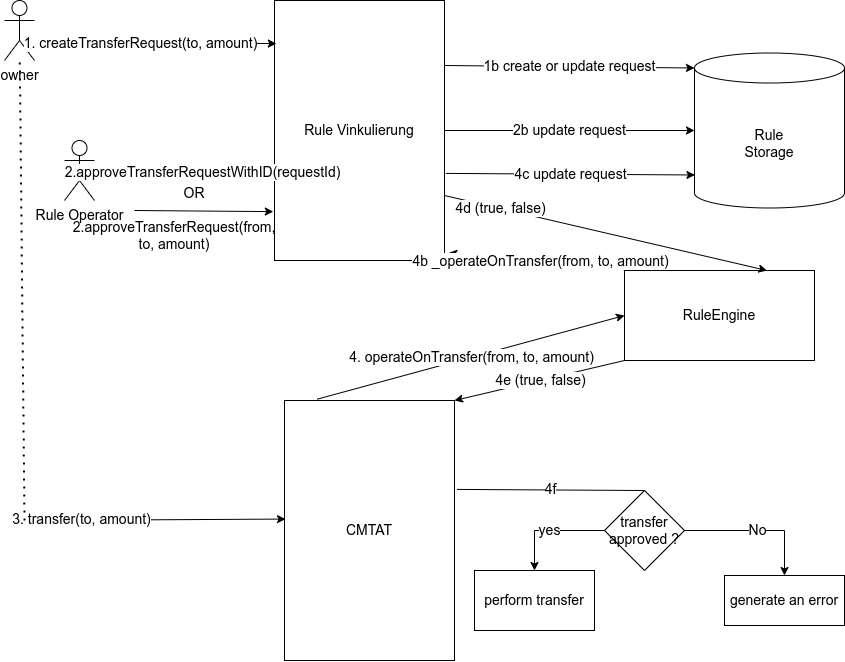

The diagram above was exported from draw.io. Its source (the exported page's mxGraphModel, read from the mxfile embedded in the PNG):
<mxGraphModel dx="2032" dy="883" grid="1" gridSize="10" guides="1" tooltips="1" connect="1" arrows="1" fold="1" page="1" pageScale="1" pageWidth="1100" pageHeight="850" math="0" shadow="0">
  <root>
    <mxCell id="0" />
    <mxCell id="1" parent="0" />
    <mxCell id="Z_o9KVKigrRMe3iaXd5g-1" value="owner" style="shape=umlActor;verticalLabelPosition=bottom;verticalAlign=top;html=1;outlineConnect=0;fontSize=14;" parent="1" vertex="1">
      <mxGeometry x="120" y="30" width="30" height="60" as="geometry" />
    </mxCell>
    <mxCell id="Z_o9KVKigrRMe3iaXd5g-2" value="Rule Vinkulierung" style="rounded=0;whiteSpace=wrap;html=1;fontSize=14;" parent="1" vertex="1">
      <mxGeometry x="390" y="30" width="170" height="260" as="geometry" />
    </mxCell>
    <mxCell id="Z_o9KVKigrRMe3iaXd5g-3" value="tr" style="endArrow=classic;html=1;rounded=0;entryX=0.011;entryY=0.166;entryDx=0;entryDy=0;entryPerimeter=0;fontSize=14;" parent="1" target="Z_o9KVKigrRMe3iaXd5g-2" edge="1">
      <mxGeometry width="50" height="50" relative="1" as="geometry">
        <mxPoint x="150" y="70" as="sourcePoint" />
        <mxPoint x="390" y="80" as="targetPoint" />
      </mxGeometry>
    </mxCell>
    <mxCell id="Z_o9KVKigrRMe3iaXd5g-4" value="1. createTransferRequest(to, amount)" style="edgeLabel;html=1;align=center;verticalAlign=middle;resizable=0;points=[];fontSize=14;" parent="Z_o9KVKigrRMe3iaXd5g-3" vertex="1" connectable="0">
      <mxGeometry x="-0.1252" y="-1" relative="1" as="geometry">
        <mxPoint as="offset" />
      </mxGeometry>
    </mxCell>
    <mxCell id="Z_o9KVKigrRMe3iaXd5g-5" value="Rule&lt;br style=&quot;font-size: 14px;&quot;&gt;Storage" style="shape=cylinder3;whiteSpace=wrap;html=1;boundedLbl=1;backgroundOutline=1;size=15;fontSize=14;" parent="1" vertex="1">
      <mxGeometry x="810" y="82.5" width="150" height="155" as="geometry" />
    </mxCell>
    <mxCell id="Z_o9KVKigrRMe3iaXd5g-6" value="1b create or update request" style="endArrow=classic;html=1;rounded=0;entryX=0;entryY=0;entryDx=0;entryDy=15;entryPerimeter=0;exitX=1;exitY=0.25;exitDx=0;exitDy=0;fontSize=14;" parent="1" source="Z_o9KVKigrRMe3iaXd5g-2" target="Z_o9KVKigrRMe3iaXd5g-5" edge="1">
      <mxGeometry width="50" height="50" relative="1" as="geometry">
        <mxPoint x="730" y="220" as="sourcePoint" />
        <mxPoint x="780" y="170" as="targetPoint" />
      </mxGeometry>
    </mxCell>
    <mxCell id="Z_o9KVKigrRMe3iaXd5g-9" value="Rule Operator" style="shape=umlActor;verticalLabelPosition=bottom;verticalAlign=top;html=1;outlineConnect=0;fontSize=14;" parent="1" vertex="1">
      <mxGeometry x="180" y="170" width="30" height="60" as="geometry" />
    </mxCell>
    <mxCell id="Z_o9KVKigrRMe3iaXd5g-10" value="" style="endArrow=classic;html=1;rounded=0;exitX=0.5;exitY=0.5;exitDx=0;exitDy=0;exitPerimeter=0;fontSize=14;" parent="1" source="Z_o9KVKigrRMe3iaXd5g-9" edge="1">
      <mxGeometry width="50" height="50" relative="1" as="geometry">
        <mxPoint x="230" y="220" as="sourcePoint" />
        <mxPoint x="390" y="200" as="targetPoint" />
      </mxGeometry>
    </mxCell>
    <mxCell id="Z_o9KVKigrRMe3iaXd5g-15" value="2.approveTransferRequestWithID(requestId)" style="edgeLabel;html=1;align=center;verticalAlign=middle;resizable=0;points=[];fontSize=14;" parent="Z_o9KVKigrRMe3iaXd5g-10" vertex="1" connectable="0">
      <mxGeometry x="0.2455" y="-1" relative="1" as="geometry">
        <mxPoint as="offset" />
      </mxGeometry>
    </mxCell>
    <mxCell id="Z_o9KVKigrRMe3iaXd5g-17" value="" style="endArrow=classic;html=1;rounded=0;entryX=0.006;entryY=0.456;entryDx=0;entryDy=0;entryPerimeter=0;fontSize=14;" parent="1" target="Z_o9KVKigrRMe3iaXd5g-29" edge="1">
      <mxGeometry width="50" height="50" relative="1" as="geometry">
        <mxPoint x="140" y="550" as="sourcePoint" />
        <mxPoint x="340" y="480" as="targetPoint" />
      </mxGeometry>
    </mxCell>
    <mxCell id="Z_o9KVKigrRMe3iaXd5g-18" value="3. transfer(to, amount)" style="edgeLabel;html=1;align=center;verticalAlign=middle;resizable=0;points=[];fontSize=14;" parent="Z_o9KVKigrRMe3iaXd5g-17" vertex="1" connectable="0">
      <mxGeometry x="-0.6037" y="2" relative="1" as="geometry">
        <mxPoint x="5" as="offset" />
      </mxGeometry>
    </mxCell>
    <mxCell id="Z_o9KVKigrRMe3iaXd5g-27" value="perform transfer" style="rounded=0;whiteSpace=wrap;html=1;fontSize=14;" parent="1" vertex="1">
      <mxGeometry x="590" y="600" width="120" height="60" as="geometry" />
    </mxCell>
    <mxCell id="Z_o9KVKigrRMe3iaXd5g-29" value="CMTAT" style="rounded=0;whiteSpace=wrap;html=1;fontSize=14;" parent="1" vertex="1">
      <mxGeometry x="400" y="430" width="170" height="260" as="geometry" />
    </mxCell>
    <mxCell id="Z_o9KVKigrRMe3iaXd5g-32" value="4.&amp;nbsp;&lt;span class=&quot;pl-k&quot; style=&quot;font-size: 14px;&quot;&gt;operateOnTransfer&lt;/span&gt;(from, to, amount)" style="endArrow=classic;html=1;rounded=0;exitX=0.192;exitY=-0.005;exitDx=0;exitDy=0;entryX=0;entryY=0.5;entryDx=0;entryDy=0;exitPerimeter=0;fontSize=14;" parent="1" source="Z_o9KVKigrRMe3iaXd5g-29" target="XBz8thCQURFu_BHMEK3J-1" edge="1">
      <mxGeometry width="50" height="50" relative="1" as="geometry">
        <mxPoint x="440" y="400" as="sourcePoint" />
        <mxPoint x="490" y="350" as="targetPoint" />
      </mxGeometry>
    </mxCell>
    <mxCell id="Z_o9KVKigrRMe3iaXd5g-33" value="4e (true, false)" style="endArrow=classic;html=1;rounded=0;exitX=0;exitY=1;exitDx=0;exitDy=0;entryX=1;entryY=0;entryDx=0;entryDy=0;fontSize=14;" parent="1" source="XBz8thCQURFu_BHMEK3J-1" target="Z_o9KVKigrRMe3iaXd5g-29" edge="1">
      <mxGeometry width="50" height="50" relative="1" as="geometry">
        <mxPoint x="490" y="370" as="sourcePoint" />
        <mxPoint x="540" y="320" as="targetPoint" />
      </mxGeometry>
    </mxCell>
    <mxCell id="Z_o9KVKigrRMe3iaXd5g-34" value="transfer approved ?" style="rhombus;whiteSpace=wrap;html=1;fontSize=14;" parent="1" vertex="1">
      <mxGeometry x="720" y="520" width="80" height="80" as="geometry" />
    </mxCell>
    <mxCell id="Z_o9KVKigrRMe3iaXd5g-36" value="generate an error" style="rounded=0;whiteSpace=wrap;html=1;fontSize=14;" parent="1" vertex="1">
      <mxGeometry x="840" y="605" width="120" height="50" as="geometry" />
    </mxCell>
    <mxCell id="Z_o9KVKigrRMe3iaXd5g-37" value="No" style="endArrow=classic;html=1;rounded=0;exitX=1;exitY=0.5;exitDx=0;exitDy=0;entryX=0.5;entryY=0;entryDx=0;entryDy=0;fontSize=14;" parent="1" source="Z_o9KVKigrRMe3iaXd5g-34" target="Z_o9KVKigrRMe3iaXd5g-36" edge="1">
      <mxGeometry width="50" height="50" relative="1" as="geometry">
        <mxPoint x="850" y="540" as="sourcePoint" />
        <mxPoint x="900" y="490" as="targetPoint" />
        <Array as="points">
          <mxPoint x="900" y="560" />
        </Array>
      </mxGeometry>
    </mxCell>
    <mxCell id="Z_o9KVKigrRMe3iaXd5g-38" value="yes" style="endArrow=classic;html=1;rounded=0;exitX=0;exitY=0.5;exitDx=0;exitDy=0;entryX=0.5;entryY=0;entryDx=0;entryDy=0;fontSize=14;" parent="1" source="Z_o9KVKigrRMe3iaXd5g-34" target="Z_o9KVKigrRMe3iaXd5g-27" edge="1">
      <mxGeometry width="50" height="50" relative="1" as="geometry">
        <mxPoint x="800" y="530" as="sourcePoint" />
        <mxPoint x="650" y="570" as="targetPoint" />
        <Array as="points">
          <mxPoint x="650" y="560" />
        </Array>
      </mxGeometry>
    </mxCell>
    <mxCell id="Z_o9KVKigrRMe3iaXd5g-40" value="4f" style="endArrow=none;html=1;rounded=0;exitX=1.015;exitY=0.342;exitDx=0;exitDy=0;exitPerimeter=0;entryX=0.5;entryY=0;entryDx=0;entryDy=0;fontSize=14;" parent="1" source="Z_o9KVKigrRMe3iaXd5g-29" target="Z_o9KVKigrRMe3iaXd5g-34" edge="1">
      <mxGeometry width="50" height="50" relative="1" as="geometry">
        <mxPoint x="590" y="500" as="sourcePoint" />
        <mxPoint x="640" y="450" as="targetPoint" />
      </mxGeometry>
    </mxCell>
    <mxCell id="Z_o9KVKigrRMe3iaXd5g-42" value="" style="endArrow=none;dashed=1;html=1;dashPattern=1 3;strokeWidth=2;rounded=0;fontSize=14;" parent="1" target="Z_o9KVKigrRMe3iaXd5g-1" edge="1">
      <mxGeometry width="50" height="50" relative="1" as="geometry">
        <mxPoint x="140" y="550" as="sourcePoint" />
        <mxPoint x="170" y="110" as="targetPoint" />
      </mxGeometry>
    </mxCell>
    <mxCell id="XBz8thCQURFu_BHMEK3J-1" value="RuleEngine" style="rounded=0;whiteSpace=wrap;html=1;fontSize=14;" parent="1" vertex="1">
      <mxGeometry x="740" y="300" width="190" height="90" as="geometry" />
    </mxCell>
    <mxCell id="XBz8thCQURFu_BHMEK3J-2" value="4b _operateOnTransfer(from, to, amount)" style="endArrow=classic;html=1;rounded=0;entryX=1.025;entryY=0.971;entryDx=0;entryDy=0;exitX=0.037;exitY=-0.002;exitDx=0;exitDy=0;exitPerimeter=0;entryPerimeter=0;fontSize=14;" parent="1" source="XBz8thCQURFu_BHMEK3J-1" target="Z_o9KVKigrRMe3iaXd5g-2" edge="1">
      <mxGeometry width="50" height="50" relative="1" as="geometry">
        <mxPoint x="810" y="290" as="sourcePoint" />
        <mxPoint x="760" y="240" as="targetPoint" />
      </mxGeometry>
    </mxCell>
    <mxCell id="XBz8thCQURFu_BHMEK3J-3" value="" style="endArrow=classic;html=1;rounded=0;entryX=0.75;entryY=0;entryDx=0;entryDy=0;exitX=1;exitY=0.75;exitDx=0;exitDy=0;fontSize=14;" parent="1" source="Z_o9KVKigrRMe3iaXd5g-2" target="XBz8thCQURFu_BHMEK3J-1" edge="1">
      <mxGeometry width="50" height="50" relative="1" as="geometry">
        <mxPoint x="620" y="330" as="sourcePoint" />
        <mxPoint x="670" y="280" as="targetPoint" />
      </mxGeometry>
    </mxCell>
    <mxCell id="XBz8thCQURFu_BHMEK3J-4" value="4d (true, false)" style="edgeLabel;html=1;align=center;verticalAlign=middle;resizable=0;points=[];fontSize=14;" parent="XBz8thCQURFu_BHMEK3J-3" vertex="1" connectable="0">
      <mxGeometry x="-0.6528" y="1" relative="1" as="geometry">
        <mxPoint as="offset" />
      </mxGeometry>
    </mxCell>
    <mxCell id="q0nA9PTlxU82ZWbOnxMW-1" value="OR" style="text;html=1;strokeColor=none;fillColor=none;align=center;verticalAlign=middle;whiteSpace=wrap;rounded=0;fontSize=14;" vertex="1" parent="1">
      <mxGeometry x="280" y="208" width="60" height="30" as="geometry" />
    </mxCell>
    <mxCell id="q0nA9PTlxU82ZWbOnxMW-2" value="" style="endArrow=classic;html=1;rounded=0;entryX=-0.007;entryY=0.812;entryDx=0;entryDy=0;entryPerimeter=0;fontSize=14;" edge="1" parent="1" target="Z_o9KVKigrRMe3iaXd5g-2">
      <mxGeometry width="50" height="50" relative="1" as="geometry">
        <mxPoint x="250" y="240" as="sourcePoint" />
        <mxPoint x="340" y="240" as="targetPoint" />
      </mxGeometry>
    </mxCell>
    <mxCell id="q0nA9PTlxU82ZWbOnxMW-4" value="2.approveTransferRequest(from, to, amount)" style="text;html=1;strokeColor=none;fillColor=none;align=center;verticalAlign=middle;whiteSpace=wrap;rounded=0;fontSize=14;" vertex="1" parent="1">
      <mxGeometry x="260" y="250" width="60" height="30" as="geometry" />
    </mxCell>
    <mxCell id="q0nA9PTlxU82ZWbOnxMW-6" value="2b update request" style="endArrow=classic;html=1;rounded=0;entryX=0;entryY=0.5;entryDx=0;entryDy=0;entryPerimeter=0;exitX=1;exitY=0.5;exitDx=0;exitDy=0;fontSize=14;" edge="1" parent="1" source="Z_o9KVKigrRMe3iaXd5g-2" target="Z_o9KVKigrRMe3iaXd5g-5">
      <mxGeometry width="50" height="50" relative="1" as="geometry">
        <mxPoint x="570" y="105" as="sourcePoint" />
        <mxPoint x="820" y="107.5" as="targetPoint" />
      </mxGeometry>
    </mxCell>
    <mxCell id="q0nA9PTlxU82ZWbOnxMW-7" value="4c update request" style="endArrow=classic;html=1;rounded=0;entryX=0.003;entryY=0.787;entryDx=0;entryDy=0;entryPerimeter=0;exitX=1.008;exitY=0.665;exitDx=0;exitDy=0;exitPerimeter=0;fontSize=14;" edge="1" parent="1" source="Z_o9KVKigrRMe3iaXd5g-2" target="Z_o9KVKigrRMe3iaXd5g-5">
      <mxGeometry width="50" height="50" relative="1" as="geometry">
        <mxPoint x="570" y="170" as="sourcePoint" />
        <mxPoint x="820" y="170" as="targetPoint" />
      </mxGeometry>
    </mxCell>
  </root>
</mxGraphModel>